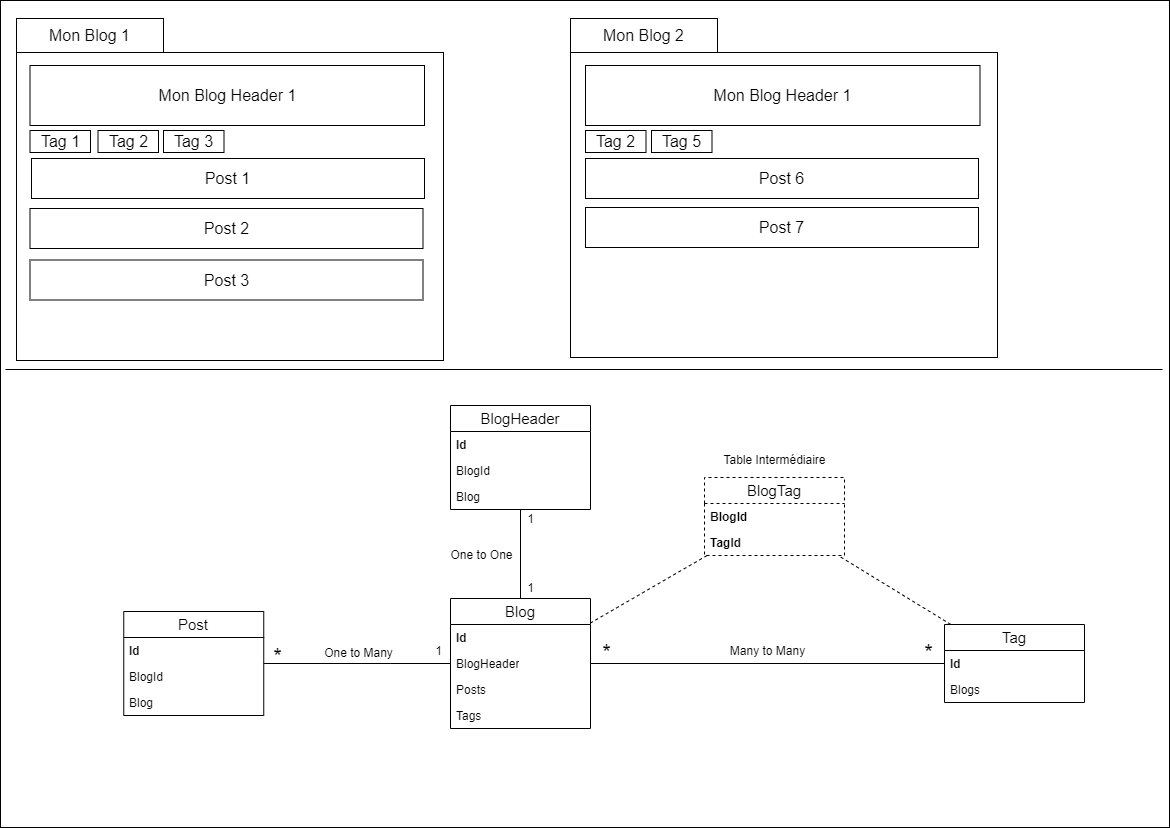

The diagram above was exported from draw.io. Its source (the exported page's mxGraphModel, read from the mxfile embedded in the PNG):
<mxGraphModel dx="2049" dy="1129" grid="0" gridSize="10" guides="1" tooltips="1" connect="1" arrows="1" fold="1" page="1" pageScale="1" pageWidth="1169" pageHeight="827" background="#ffffff" math="0" shadow="0">
  <root>
    <mxCell id="0" />
    <mxCell id="1" parent="0" />
    <mxCell id="_Zls4JOJjYbp_P5gPTrO-61" value="" style="whiteSpace=wrap;html=1;movable=0;resizable=0;rotatable=0;deletable=0;editable=0;locked=1;connectable=0;" vertex="1" parent="1">
      <mxGeometry width="1169" height="827" as="geometry" />
    </mxCell>
    <mxCell id="_Zls4JOJjYbp_P5gPTrO-2" value="Mon Blog 1" style="rounded=0;whiteSpace=wrap;html=1;fontSize=16;" vertex="1" parent="1">
      <mxGeometry x="16" y="18" width="147" height="34" as="geometry" />
    </mxCell>
    <mxCell id="_Zls4JOJjYbp_P5gPTrO-3" value="Mon Blog 2" style="rounded=0;whiteSpace=wrap;html=1;fontSize=16;" vertex="1" parent="1">
      <mxGeometry x="570" y="18" width="147" height="34" as="geometry" />
    </mxCell>
    <mxCell id="_Zls4JOJjYbp_P5gPTrO-4" value="" style="rounded=0;whiteSpace=wrap;html=1;fontSize=16;" vertex="1" parent="1">
      <mxGeometry x="16" y="52" width="427" height="308" as="geometry" />
    </mxCell>
    <mxCell id="_Zls4JOJjYbp_P5gPTrO-5" value="" style="rounded=0;whiteSpace=wrap;html=1;fontSize=16;" vertex="1" parent="1">
      <mxGeometry x="570" y="52" width="427" height="305" as="geometry" />
    </mxCell>
    <mxCell id="_Zls4JOJjYbp_P5gPTrO-6" value="Mon Blog Header 1" style="rounded=0;whiteSpace=wrap;html=1;fontSize=16;" vertex="1" parent="1">
      <mxGeometry x="29.5" y="65" width="394.5" height="60" as="geometry" />
    </mxCell>
    <mxCell id="_Zls4JOJjYbp_P5gPTrO-7" value="Mon Blog Header 1" style="rounded=0;whiteSpace=wrap;html=1;fontSize=16;" vertex="1" parent="1">
      <mxGeometry x="585" y="65" width="394.5" height="60" as="geometry" />
    </mxCell>
    <mxCell id="_Zls4JOJjYbp_P5gPTrO-8" value="Tag 1" style="rounded=0;whiteSpace=wrap;html=1;fontSize=16;" vertex="1" parent="1">
      <mxGeometry x="29.5" y="130" width="60.5" height="22" as="geometry" />
    </mxCell>
    <mxCell id="_Zls4JOJjYbp_P5gPTrO-10" value="Tag 2" style="rounded=0;whiteSpace=wrap;html=1;fontSize=16;" vertex="1" parent="1">
      <mxGeometry x="97.5" y="130" width="60.5" height="22" as="geometry" />
    </mxCell>
    <mxCell id="_Zls4JOJjYbp_P5gPTrO-11" value="Tag 3" style="rounded=0;whiteSpace=wrap;html=1;fontSize=16;" vertex="1" parent="1">
      <mxGeometry x="163" y="130" width="60.5" height="22" as="geometry" />
    </mxCell>
    <mxCell id="_Zls4JOJjYbp_P5gPTrO-12" value="Tag 2" style="rounded=0;whiteSpace=wrap;html=1;fontSize=16;" vertex="1" parent="1">
      <mxGeometry x="585" y="130" width="60.5" height="22" as="geometry" />
    </mxCell>
    <mxCell id="_Zls4JOJjYbp_P5gPTrO-13" value="Tag 5" style="rounded=0;whiteSpace=wrap;html=1;fontSize=16;" vertex="1" parent="1">
      <mxGeometry x="651" y="130" width="60.5" height="22" as="geometry" />
    </mxCell>
    <mxCell id="_Zls4JOJjYbp_P5gPTrO-14" value="Post 1" style="rounded=0;whiteSpace=wrap;html=1;fontSize=16;" vertex="1" parent="1">
      <mxGeometry x="31" y="158" width="393" height="40" as="geometry" />
    </mxCell>
    <mxCell id="_Zls4JOJjYbp_P5gPTrO-15" value="Post 2" style="rounded=0;whiteSpace=wrap;html=1;fontSize=16;" vertex="1" parent="1">
      <mxGeometry x="29.5" y="208" width="393" height="40" as="geometry" />
    </mxCell>
    <mxCell id="_Zls4JOJjYbp_P5gPTrO-16" value="Post 3" style="rounded=0;whiteSpace=wrap;html=1;fontSize=16;" vertex="1" parent="1">
      <mxGeometry x="29.5" y="259.5" width="393" height="40" as="geometry" />
    </mxCell>
    <mxCell id="_Zls4JOJjYbp_P5gPTrO-17" value="Post 6" style="rounded=0;whiteSpace=wrap;html=1;fontSize=16;" vertex="1" parent="1">
      <mxGeometry x="585" y="158" width="393" height="40" as="geometry" />
    </mxCell>
    <mxCell id="_Zls4JOJjYbp_P5gPTrO-18" value="Post 7" style="rounded=0;whiteSpace=wrap;html=1;fontSize=16;" vertex="1" parent="1">
      <mxGeometry x="585" y="207" width="393" height="40" as="geometry" />
    </mxCell>
    <mxCell id="_Zls4JOJjYbp_P5gPTrO-45" style="edgeStyle=orthogonalEdgeStyle;rounded=0;orthogonalLoop=1;jettySize=auto;html=1;endArrow=none;endFill=0;startArrow=none;startFill=0;" edge="1" parent="1" source="_Zls4JOJjYbp_P5gPTrO-24" target="_Zls4JOJjYbp_P5gPTrO-28">
      <mxGeometry relative="1" as="geometry" />
    </mxCell>
    <mxCell id="_Zls4JOJjYbp_P5gPTrO-24" value="Blog" style="swimlane;fontStyle=0;childLayout=stackLayout;horizontal=1;startSize=26;fillColor=none;horizontalStack=0;resizeParent=1;resizeParentMax=0;resizeLast=0;collapsible=1;marginBottom=0;whiteSpace=wrap;html=1;fontSize=15;" vertex="1" parent="1">
      <mxGeometry x="450" y="598" width="140" height="130" as="geometry" />
    </mxCell>
    <mxCell id="_Zls4JOJjYbp_P5gPTrO-25" value="Id" style="text;strokeColor=none;fillColor=none;align=left;verticalAlign=top;spacingLeft=4;spacingRight=4;overflow=hidden;rotatable=0;points=[[0,0.5],[1,0.5]];portConstraint=eastwest;whiteSpace=wrap;html=1;fontStyle=1" vertex="1" parent="_Zls4JOJjYbp_P5gPTrO-24">
      <mxGeometry y="26" width="140" height="26" as="geometry" />
    </mxCell>
    <mxCell id="_Zls4JOJjYbp_P5gPTrO-27" value="BlogHeader" style="text;strokeColor=none;fillColor=none;align=left;verticalAlign=top;spacingLeft=4;spacingRight=4;overflow=hidden;rotatable=0;points=[[0,0.5],[1,0.5]];portConstraint=eastwest;whiteSpace=wrap;html=1;" vertex="1" parent="_Zls4JOJjYbp_P5gPTrO-24">
      <mxGeometry y="52" width="140" height="26" as="geometry" />
    </mxCell>
    <mxCell id="_Zls4JOJjYbp_P5gPTrO-46" value="Posts" style="text;strokeColor=none;fillColor=none;align=left;verticalAlign=top;spacingLeft=4;spacingRight=4;overflow=hidden;rotatable=0;points=[[0,0.5],[1,0.5]];portConstraint=eastwest;whiteSpace=wrap;html=1;" vertex="1" parent="_Zls4JOJjYbp_P5gPTrO-24">
      <mxGeometry y="78" width="140" height="26" as="geometry" />
    </mxCell>
    <mxCell id="_Zls4JOJjYbp_P5gPTrO-47" value="Tags" style="text;strokeColor=none;fillColor=none;align=left;verticalAlign=top;spacingLeft=4;spacingRight=4;overflow=hidden;rotatable=0;points=[[0,0.5],[1,0.5]];portConstraint=eastwest;whiteSpace=wrap;html=1;" vertex="1" parent="_Zls4JOJjYbp_P5gPTrO-24">
      <mxGeometry y="104" width="140" height="26" as="geometry" />
    </mxCell>
    <mxCell id="_Zls4JOJjYbp_P5gPTrO-28" value="Tag" style="swimlane;fontStyle=0;childLayout=stackLayout;horizontal=1;startSize=26;fillColor=none;horizontalStack=0;resizeParent=1;resizeParentMax=0;resizeLast=0;collapsible=1;marginBottom=0;whiteSpace=wrap;html=1;fontSize=15;" vertex="1" parent="1">
      <mxGeometry x="944" y="624" width="140" height="78" as="geometry" />
    </mxCell>
    <mxCell id="_Zls4JOJjYbp_P5gPTrO-29" value="Id" style="text;strokeColor=none;fillColor=none;align=left;verticalAlign=top;spacingLeft=4;spacingRight=4;overflow=hidden;rotatable=0;points=[[0,0.5],[1,0.5]];portConstraint=eastwest;whiteSpace=wrap;html=1;fontStyle=1" vertex="1" parent="_Zls4JOJjYbp_P5gPTrO-28">
      <mxGeometry y="26" width="140" height="26" as="geometry" />
    </mxCell>
    <mxCell id="_Zls4JOJjYbp_P5gPTrO-30" value="Blogs" style="text;strokeColor=none;fillColor=none;align=left;verticalAlign=top;spacingLeft=4;spacingRight=4;overflow=hidden;rotatable=0;points=[[0,0.5],[1,0.5]];portConstraint=eastwest;whiteSpace=wrap;html=1;" vertex="1" parent="_Zls4JOJjYbp_P5gPTrO-28">
      <mxGeometry y="52" width="140" height="26" as="geometry" />
    </mxCell>
    <mxCell id="_Zls4JOJjYbp_P5gPTrO-43" style="edgeStyle=orthogonalEdgeStyle;rounded=0;orthogonalLoop=1;jettySize=auto;html=1;endArrow=none;endFill=0;startArrow=none;startFill=0;" edge="1" parent="1" source="_Zls4JOJjYbp_P5gPTrO-31" target="_Zls4JOJjYbp_P5gPTrO-24">
      <mxGeometry relative="1" as="geometry" />
    </mxCell>
    <mxCell id="_Zls4JOJjYbp_P5gPTrO-31" value="Post" style="swimlane;fontStyle=0;childLayout=stackLayout;horizontal=1;startSize=26;fillColor=none;horizontalStack=0;resizeParent=1;resizeParentMax=0;resizeLast=0;collapsible=1;marginBottom=0;whiteSpace=wrap;html=1;fontSize=15;" vertex="1" parent="1">
      <mxGeometry x="123.25" y="611" width="140" height="104" as="geometry" />
    </mxCell>
    <mxCell id="_Zls4JOJjYbp_P5gPTrO-32" value="Id" style="text;strokeColor=none;fillColor=none;align=left;verticalAlign=top;spacingLeft=4;spacingRight=4;overflow=hidden;rotatable=0;points=[[0,0.5],[1,0.5]];portConstraint=eastwest;whiteSpace=wrap;html=1;fontStyle=1" vertex="1" parent="_Zls4JOJjYbp_P5gPTrO-31">
      <mxGeometry y="26" width="140" height="26" as="geometry" />
    </mxCell>
    <mxCell id="_Zls4JOJjYbp_P5gPTrO-33" value="BlogId" style="text;strokeColor=none;fillColor=none;align=left;verticalAlign=top;spacingLeft=4;spacingRight=4;overflow=hidden;rotatable=0;points=[[0,0.5],[1,0.5]];portConstraint=eastwest;whiteSpace=wrap;html=1;" vertex="1" parent="_Zls4JOJjYbp_P5gPTrO-31">
      <mxGeometry y="52" width="140" height="26" as="geometry" />
    </mxCell>
    <mxCell id="_Zls4JOJjYbp_P5gPTrO-37" value="Blog" style="text;strokeColor=none;fillColor=none;align=left;verticalAlign=top;spacingLeft=4;spacingRight=4;overflow=hidden;rotatable=0;points=[[0,0.5],[1,0.5]];portConstraint=eastwest;whiteSpace=wrap;html=1;" vertex="1" parent="_Zls4JOJjYbp_P5gPTrO-31">
      <mxGeometry y="78" width="140" height="26" as="geometry" />
    </mxCell>
    <mxCell id="_Zls4JOJjYbp_P5gPTrO-44" style="edgeStyle=orthogonalEdgeStyle;rounded=0;orthogonalLoop=1;jettySize=auto;html=1;endArrow=none;endFill=0;startArrow=none;startFill=0;" edge="1" parent="1" source="_Zls4JOJjYbp_P5gPTrO-34" target="_Zls4JOJjYbp_P5gPTrO-24">
      <mxGeometry relative="1" as="geometry" />
    </mxCell>
    <mxCell id="_Zls4JOJjYbp_P5gPTrO-34" value="BlogHeader" style="swimlane;fontStyle=0;childLayout=stackLayout;horizontal=1;startSize=26;fillColor=none;horizontalStack=0;resizeParent=1;resizeParentMax=0;resizeLast=0;collapsible=1;marginBottom=0;whiteSpace=wrap;html=1;fontSize=15;" vertex="1" parent="1">
      <mxGeometry x="450" y="405" width="140" height="104" as="geometry" />
    </mxCell>
    <mxCell id="_Zls4JOJjYbp_P5gPTrO-35" value="Id" style="text;strokeColor=none;fillColor=none;align=left;verticalAlign=top;spacingLeft=4;spacingRight=4;overflow=hidden;rotatable=0;points=[[0,0.5],[1,0.5]];portConstraint=eastwest;whiteSpace=wrap;html=1;fontStyle=1" vertex="1" parent="_Zls4JOJjYbp_P5gPTrO-34">
      <mxGeometry y="26" width="140" height="26" as="geometry" />
    </mxCell>
    <mxCell id="_Zls4JOJjYbp_P5gPTrO-38" value="BlogId" style="text;strokeColor=none;fillColor=none;align=left;verticalAlign=top;spacingLeft=4;spacingRight=4;overflow=hidden;rotatable=0;points=[[0,0.5],[1,0.5]];portConstraint=eastwest;whiteSpace=wrap;html=1;" vertex="1" parent="_Zls4JOJjYbp_P5gPTrO-34">
      <mxGeometry y="52" width="140" height="26" as="geometry" />
    </mxCell>
    <mxCell id="_Zls4JOJjYbp_P5gPTrO-39" value="Blog" style="text;strokeColor=none;fillColor=none;align=left;verticalAlign=top;spacingLeft=4;spacingRight=4;overflow=hidden;rotatable=0;points=[[0,0.5],[1,0.5]];portConstraint=eastwest;whiteSpace=wrap;html=1;" vertex="1" parent="_Zls4JOJjYbp_P5gPTrO-34">
      <mxGeometry y="78" width="140" height="26" as="geometry" />
    </mxCell>
    <mxCell id="_Zls4JOJjYbp_P5gPTrO-58" style="rounded=0;orthogonalLoop=1;jettySize=auto;html=1;endArrow=none;endFill=0;dashed=1;" edge="1" parent="1" source="_Zls4JOJjYbp_P5gPTrO-40" target="_Zls4JOJjYbp_P5gPTrO-24">
      <mxGeometry relative="1" as="geometry" />
    </mxCell>
    <mxCell id="_Zls4JOJjYbp_P5gPTrO-40" value="BlogTag" style="swimlane;fontStyle=0;childLayout=stackLayout;horizontal=1;startSize=26;fillColor=none;horizontalStack=0;resizeParent=1;resizeParentMax=0;resizeLast=0;collapsible=1;marginBottom=0;whiteSpace=wrap;html=1;fontSize=15;dashed=1;" vertex="1" parent="1">
      <mxGeometry x="704" y="477" width="140" height="78" as="geometry" />
    </mxCell>
    <mxCell id="_Zls4JOJjYbp_P5gPTrO-41" value="BlogId" style="text;strokeColor=none;fillColor=none;align=left;verticalAlign=top;spacingLeft=4;spacingRight=4;overflow=hidden;rotatable=0;points=[[0,0.5],[1,0.5]];portConstraint=eastwest;whiteSpace=wrap;html=1;fontStyle=1" vertex="1" parent="_Zls4JOJjYbp_P5gPTrO-40">
      <mxGeometry y="26" width="140" height="26" as="geometry" />
    </mxCell>
    <mxCell id="_Zls4JOJjYbp_P5gPTrO-57" value="TagId" style="text;strokeColor=none;fillColor=none;align=left;verticalAlign=top;spacingLeft=4;spacingRight=4;overflow=hidden;rotatable=0;points=[[0,0.5],[1,0.5]];portConstraint=eastwest;whiteSpace=wrap;html=1;fontStyle=1" vertex="1" parent="_Zls4JOJjYbp_P5gPTrO-40">
      <mxGeometry y="52" width="140" height="26" as="geometry" />
    </mxCell>
    <mxCell id="_Zls4JOJjYbp_P5gPTrO-48" value="&lt;font style=&quot;font-size: 22px;&quot;&gt;*&lt;/font&gt;" style="text;html=1;align=center;verticalAlign=middle;resizable=0;points=[];autosize=1;strokeColor=none;fillColor=none;" vertex="1" parent="1">
      <mxGeometry x="263.25" y="638" width="27" height="38" as="geometry" />
    </mxCell>
    <mxCell id="_Zls4JOJjYbp_P5gPTrO-49" value="&lt;font style=&quot;font-size: 22px;&quot;&gt;*&lt;/font&gt;" style="text;html=1;align=center;verticalAlign=middle;resizable=0;points=[];autosize=1;strokeColor=none;fillColor=none;" vertex="1" parent="1">
      <mxGeometry x="914" y="634" width="27" height="38" as="geometry" />
    </mxCell>
    <mxCell id="_Zls4JOJjYbp_P5gPTrO-50" value="&lt;font style=&quot;font-size: 22px;&quot;&gt;*&lt;/font&gt;" style="text;html=1;align=center;verticalAlign=middle;resizable=0;points=[];autosize=1;strokeColor=none;fillColor=none;" vertex="1" parent="1">
      <mxGeometry x="592" y="634" width="27" height="38" as="geometry" />
    </mxCell>
    <mxCell id="_Zls4JOJjYbp_P5gPTrO-51" value="1" style="text;html=1;align=center;verticalAlign=middle;resizable=0;points=[];autosize=1;strokeColor=none;fillColor=none;" vertex="1" parent="1">
      <mxGeometry x="425" y="638" width="25" height="26" as="geometry" />
    </mxCell>
    <mxCell id="_Zls4JOJjYbp_P5gPTrO-52" value="1" style="text;html=1;align=center;verticalAlign=middle;resizable=0;points=[];autosize=1;strokeColor=none;fillColor=none;" vertex="1" parent="1">
      <mxGeometry x="517" y="506" width="25" height="26" as="geometry" />
    </mxCell>
    <mxCell id="_Zls4JOJjYbp_P5gPTrO-53" value="1" style="text;html=1;align=center;verticalAlign=middle;resizable=0;points=[];autosize=1;strokeColor=none;fillColor=none;" vertex="1" parent="1">
      <mxGeometry x="517" y="575" width="25" height="26" as="geometry" />
    </mxCell>
    <mxCell id="_Zls4JOJjYbp_P5gPTrO-54" value="One to One" style="text;html=1;align=center;verticalAlign=middle;resizable=0;points=[];autosize=1;strokeColor=none;fillColor=none;" vertex="1" parent="1">
      <mxGeometry x="441" y="542" width="80" height="26" as="geometry" />
    </mxCell>
    <mxCell id="_Zls4JOJjYbp_P5gPTrO-55" value="One to Many" style="text;html=1;align=center;verticalAlign=middle;resizable=0;points=[];autosize=1;strokeColor=none;fillColor=none;" vertex="1" parent="1">
      <mxGeometry x="314" y="640" width="87" height="26" as="geometry" />
    </mxCell>
    <mxCell id="_Zls4JOJjYbp_P5gPTrO-56" value="Many to Many" style="text;html=1;align=center;verticalAlign=middle;resizable=0;points=[];autosize=1;strokeColor=none;fillColor=none;" vertex="1" parent="1">
      <mxGeometry x="720" y="638" width="93" height="26" as="geometry" />
    </mxCell>
    <mxCell id="_Zls4JOJjYbp_P5gPTrO-59" style="rounded=0;orthogonalLoop=1;jettySize=auto;html=1;endArrow=none;endFill=0;dashed=1;" edge="1" parent="1" source="_Zls4JOJjYbp_P5gPTrO-28" target="_Zls4JOJjYbp_P5gPTrO-40">
      <mxGeometry relative="1" as="geometry">
        <mxPoint x="979.5" y="509" as="sourcePoint" />
        <mxPoint x="862.5" y="576" as="targetPoint" />
      </mxGeometry>
    </mxCell>
    <mxCell id="_Zls4JOJjYbp_P5gPTrO-60" value="Table Intermédiaire" style="text;html=1;align=center;verticalAlign=middle;resizable=0;points=[];autosize=1;strokeColor=none;fillColor=none;" vertex="1" parent="1">
      <mxGeometry x="714" y="447" width="120" height="26" as="geometry" />
    </mxCell>
    <mxCell id="_Zls4JOJjYbp_P5gPTrO-62" value="" style="endArrow=none;html=1;rounded=0;" edge="1" parent="1">
      <mxGeometry width="50" height="50" relative="1" as="geometry">
        <mxPoint x="5" y="369" as="sourcePoint" />
        <mxPoint x="1162" y="369" as="targetPoint" />
      </mxGeometry>
    </mxCell>
  </root>
</mxGraphModel>